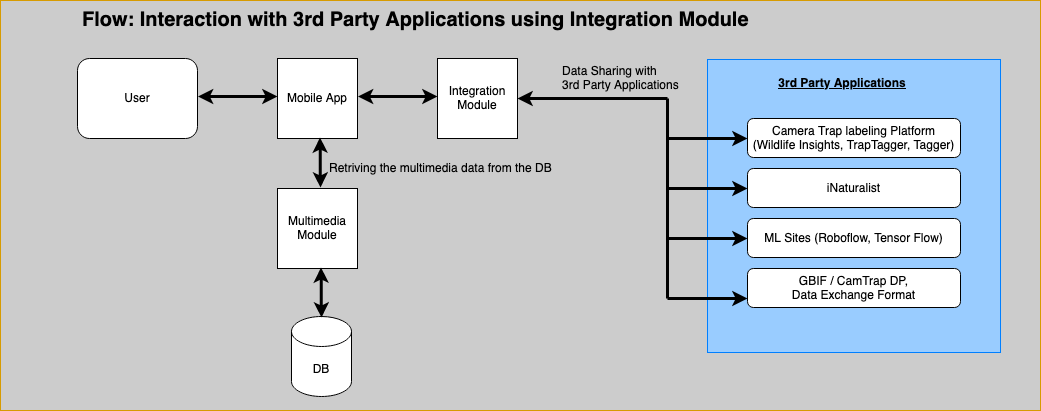

The diagram above was exported from draw.io. Its source (the exported page's mxGraphModel, read from the mxfile embedded in the PNG):
<mxGraphModel dx="1626" dy="841" grid="1" gridSize="10" guides="1" tooltips="1" connect="1" arrows="1" fold="1" page="1" pageScale="1" pageWidth="1100" pageHeight="850" math="0" shadow="0">
  <root>
    <mxCell id="U1rAl8_IukCjqVfFUBV3-0" />
    <mxCell id="U1rAl8_IukCjqVfFUBV3-1" parent="U1rAl8_IukCjqVfFUBV3-0" />
    <mxCell id="Yg1hNQY15f-yfSwrCHxP-0" value="" style="group;movable=1;resizable=1;rotatable=1;deletable=1;editable=1;locked=0;connectable=1;" vertex="1" connectable="0" parent="U1rAl8_IukCjqVfFUBV3-1">
      <mxGeometry width="1040" height="410" as="geometry" />
    </mxCell>
    <mxCell id="_RM0X8da3Bre28JWZ217-0" value="" style="rounded=0;whiteSpace=wrap;html=1;hachureGap=4;fontFamily=Architects Daughter;fontSource=https%3A%2F%2Ffonts.googleapis.com%2Fcss%3Ffamily%3DArchitects%2BDaughter;fontSize=20;fillColor=#CCCCCC;strokeColor=#d79b00;container=0;movable=1;resizable=1;rotatable=1;deletable=1;editable=1;locked=0;connectable=1;" vertex="1" parent="Yg1hNQY15f-yfSwrCHxP-0">
      <mxGeometry width="1040" height="410" as="geometry" />
    </mxCell>
    <mxCell id="QCub0E5qJPQFH9ZA22CE-8" value="" style="whiteSpace=wrap;html=1;aspect=fixed;hachureGap=4;fontFamily=Helvetica;fontSize=12;fillColor=#99CCFF;strokeColor=#007FFF;container=0;movable=1;resizable=1;rotatable=1;deletable=1;editable=1;locked=0;connectable=1;" parent="Yg1hNQY15f-yfSwrCHxP-0" vertex="1">
      <mxGeometry x="707" y="59" width="293" height="293" as="geometry" />
    </mxCell>
    <mxCell id="U1rAl8_IukCjqVfFUBV3-2" value="User" style="rounded=1;whiteSpace=wrap;html=1;hachureGap=4;fontFamily=Helvetica;fontSize=12;align=center;container=0;movable=1;resizable=1;rotatable=1;deletable=1;editable=1;locked=0;connectable=1;" parent="Yg1hNQY15f-yfSwrCHxP-0" vertex="1">
      <mxGeometry x="77" y="58" width="120" height="80" as="geometry" />
    </mxCell>
    <mxCell id="U1rAl8_IukCjqVfFUBV3-3" value="Mobile App" style="whiteSpace=wrap;html=1;aspect=fixed;hachureGap=4;fontFamily=Helvetica;fontSize=12;align=center;container=0;movable=1;resizable=1;rotatable=1;deletable=1;editable=1;locked=0;connectable=1;" parent="Yg1hNQY15f-yfSwrCHxP-0" vertex="1">
      <mxGeometry x="277" y="58" width="80" height="80" as="geometry" />
    </mxCell>
    <mxCell id="U1rAl8_IukCjqVfFUBV3-4" value="Integration Module" style="whiteSpace=wrap;html=1;aspect=fixed;hachureGap=4;fontFamily=Helvetica;fontSize=12;align=center;container=0;movable=1;resizable=1;rotatable=1;deletable=1;editable=1;locked=0;connectable=1;" parent="Yg1hNQY15f-yfSwrCHxP-0" vertex="1">
      <mxGeometry x="437" y="58" width="80" height="80" as="geometry" />
    </mxCell>
    <mxCell id="U1rAl8_IukCjqVfFUBV3-6" value="" style="endArrow=none;startArrow=classic;html=1;rounded=0;hachureGap=4;fontFamily=Helvetica;fontSize=12;strokeWidth=3;align=center;endFill=0;exitX=1;exitY=0.5;exitDx=0;exitDy=0;movable=1;resizable=1;rotatable=1;deletable=1;editable=1;locked=0;connectable=1;" parent="Yg1hNQY15f-yfSwrCHxP-0" source="U1rAl8_IukCjqVfFUBV3-4" edge="1">
      <mxGeometry width="100" height="100" relative="1" as="geometry">
        <mxPoint x="517.5" y="86" as="sourcePoint" />
        <mxPoint x="667" y="98" as="targetPoint" />
      </mxGeometry>
    </mxCell>
    <mxCell id="U1rAl8_IukCjqVfFUBV3-7" value="" style="endArrow=classic;startArrow=classic;html=1;rounded=0;hachureGap=4;fontFamily=Helvetica;fontSize=12;strokeWidth=3;align=center;movable=1;resizable=1;rotatable=1;deletable=1;editable=1;locked=0;connectable=1;" parent="Yg1hNQY15f-yfSwrCHxP-0" edge="1">
      <mxGeometry width="100" height="100" relative="1" as="geometry">
        <mxPoint x="357.5" y="96" as="sourcePoint" />
        <mxPoint x="437" y="96" as="targetPoint" />
      </mxGeometry>
    </mxCell>
    <mxCell id="U1rAl8_IukCjqVfFUBV3-8" value="&lt;div style=&quot;font-size: 12px;&quot;&gt;&lt;font style=&quot;font-size: 12px;&quot;&gt;Retriving the multimedia data from the DB&lt;/font&gt;&lt;br style=&quot;font-size: 12px;&quot;&gt;&lt;/div&gt;" style="text;strokeColor=none;fillColor=none;html=1;fontSize=12;fontStyle=0;verticalAlign=middle;align=left;fontFamily=Helvetica;container=0;movable=1;resizable=1;rotatable=1;deletable=1;editable=1;locked=0;connectable=1;" parent="Yg1hNQY15f-yfSwrCHxP-0" vertex="1">
      <mxGeometry x="327" y="148" width="260" height="40" as="geometry" />
    </mxCell>
    <mxCell id="U1rAl8_IukCjqVfFUBV3-9" value="Flow: Interaction with 3rd Party Applications using Integration Module" style="text;strokeColor=none;fillColor=none;html=1;fontSize=20;fontStyle=1;verticalAlign=middle;align=left;fontFamily=Helvetica;container=0;movable=1;resizable=1;rotatable=1;deletable=1;editable=1;locked=0;connectable=1;" parent="Yg1hNQY15f-yfSwrCHxP-0" vertex="1">
      <mxGeometry x="80" width="460" height="40" as="geometry" />
    </mxCell>
    <mxCell id="U1rAl8_IukCjqVfFUBV3-10" value="&lt;font style=&quot;font-size: 12px;&quot;&gt;Multimedia Module&lt;br style=&quot;font-size: 12px;&quot;&gt;&lt;/font&gt;" style="whiteSpace=wrap;html=1;aspect=fixed;hachureGap=4;fontFamily=Helvetica;fontSize=12;align=center;container=0;movable=1;resizable=1;rotatable=1;deletable=1;editable=1;locked=0;connectable=1;" parent="Yg1hNQY15f-yfSwrCHxP-0" vertex="1">
      <mxGeometry x="277" y="188" width="80" height="80" as="geometry" />
    </mxCell>
    <mxCell id="U1rAl8_IukCjqVfFUBV3-11" value="DB" style="shape=cylinder3;whiteSpace=wrap;html=1;boundedLbl=1;backgroundOutline=1;size=15;hachureGap=4;fontFamily=Helvetica;fontSize=12;align=center;container=0;movable=1;resizable=1;rotatable=1;deletable=1;editable=1;locked=0;connectable=1;" parent="Yg1hNQY15f-yfSwrCHxP-0" vertex="1">
      <mxGeometry x="291" y="316" width="60" height="80" as="geometry" />
    </mxCell>
    <mxCell id="U1rAl8_IukCjqVfFUBV3-14" value="Data Sharing with&lt;br style=&quot;font-size: 12px;&quot;&gt;&lt;div style=&quot;font-size: 12px;&quot;&gt;3rd Party Applications&lt;/div&gt;" style="text;strokeColor=none;fillColor=none;html=1;fontSize=12;fontStyle=0;verticalAlign=middle;align=left;fontFamily=Helvetica;container=0;movable=1;resizable=1;rotatable=1;deletable=1;editable=1;locked=0;connectable=1;" parent="Yg1hNQY15f-yfSwrCHxP-0" vertex="1">
      <mxGeometry x="560" y="28" width="167" height="100" as="geometry" />
    </mxCell>
    <mxCell id="U1rAl8_IukCjqVfFUBV3-15" value="" style="endArrow=classic;startArrow=classic;html=1;rounded=0;hachureGap=4;fontFamily=Helvetica;fontSize=12;strokeWidth=3;align=center;movable=1;resizable=1;rotatable=1;deletable=1;editable=1;locked=0;connectable=1;" parent="Yg1hNQY15f-yfSwrCHxP-0" edge="1">
      <mxGeometry width="100" height="100" relative="1" as="geometry">
        <mxPoint x="197.5" y="96" as="sourcePoint" />
        <mxPoint x="277" y="96" as="targetPoint" />
      </mxGeometry>
    </mxCell>
    <mxCell id="QCub0E5qJPQFH9ZA22CE-4" value="Camera Trap labeling Platform&#10;(Wildlife Insights, TrapTagger, Tagger)" style="rounded=1;whiteSpace=wrap;hachureGap=4;fontFamily=Helvetica;fontSize=12;verticalAlign=middle;fontStyle=0;container=0;movable=1;resizable=1;rotatable=1;deletable=1;editable=1;locked=0;connectable=1;" parent="Yg1hNQY15f-yfSwrCHxP-0" vertex="1">
      <mxGeometry x="747" y="118" width="213" height="39" as="geometry" />
    </mxCell>
    <mxCell id="QCub0E5qJPQFH9ZA22CE-5" value="iNaturalist" style="rounded=1;whiteSpace=wrap;hachureGap=4;fontFamily=Helvetica;fontSize=12;verticalAlign=middle;container=0;movable=1;resizable=1;rotatable=1;deletable=1;editable=1;locked=0;connectable=1;" parent="Yg1hNQY15f-yfSwrCHxP-0" vertex="1">
      <mxGeometry x="747" y="168" width="213" height="39" as="geometry" />
    </mxCell>
    <mxCell id="QCub0E5qJPQFH9ZA22CE-6" value="GBIF / CamTrap DP, &#10;Data Exchange Format" style="rounded=1;whiteSpace=wrap;hachureGap=4;fontFamily=Helvetica;fontSize=12;verticalAlign=middle;container=0;movable=1;resizable=1;rotatable=1;deletable=1;editable=1;locked=0;connectable=1;" parent="Yg1hNQY15f-yfSwrCHxP-0" vertex="1">
      <mxGeometry x="747" y="268" width="213" height="39" as="geometry" />
    </mxCell>
    <mxCell id="QCub0E5qJPQFH9ZA22CE-7" value="ML Sites (Roboflow, Tensor Flow)" style="rounded=1;whiteSpace=wrap;hachureGap=4;fontFamily=Helvetica;fontSize=12;verticalAlign=middle;container=0;movable=1;resizable=1;rotatable=1;deletable=1;editable=1;locked=0;connectable=1;" parent="Yg1hNQY15f-yfSwrCHxP-0" vertex="1">
      <mxGeometry x="747" y="218" width="213" height="39" as="geometry" />
    </mxCell>
    <mxCell id="QCub0E5qJPQFH9ZA22CE-9" value="&lt;p style=&quot;font-size: 12px;&quot;&gt;3rd Party Applications&lt;/p&gt;" style="text;html=1;strokeColor=none;fillColor=none;align=center;verticalAlign=middle;whiteSpace=wrap;rounded=0;fontSize=12;fontFamily=Helvetica;fontStyle=5;container=0;movable=1;resizable=1;rotatable=1;deletable=1;editable=1;locked=0;connectable=1;" parent="Yg1hNQY15f-yfSwrCHxP-0" vertex="1">
      <mxGeometry x="727" y="68" width="230" height="30" as="geometry" />
    </mxCell>
    <mxCell id="QCub0E5qJPQFH9ZA22CE-11" value="" style="endArrow=none;startArrow=none;html=1;rounded=0;hachureGap=4;fontFamily=Helvetica;fontSize=12;strokeWidth=3;align=center;endFill=0;startFill=0;movable=1;resizable=1;rotatable=1;deletable=1;editable=1;locked=0;connectable=1;" parent="Yg1hNQY15f-yfSwrCHxP-0" edge="1">
      <mxGeometry width="100" height="100" relative="1" as="geometry">
        <mxPoint x="667" y="298" as="sourcePoint" />
        <mxPoint x="667" y="98" as="targetPoint" />
      </mxGeometry>
    </mxCell>
    <mxCell id="QCub0E5qJPQFH9ZA22CE-12" value="" style="endArrow=classic;startArrow=none;html=1;rounded=0;hachureGap=4;fontFamily=Helvetica;fontSize=12;strokeWidth=3;align=center;startFill=0;movable=1;resizable=1;rotatable=1;deletable=1;editable=1;locked=0;connectable=1;" parent="Yg1hNQY15f-yfSwrCHxP-0" edge="1">
      <mxGeometry width="100" height="100" relative="1" as="geometry">
        <mxPoint x="667" y="138" as="sourcePoint" />
        <mxPoint x="747" y="138" as="targetPoint" />
      </mxGeometry>
    </mxCell>
    <mxCell id="QCub0E5qJPQFH9ZA22CE-13" value="" style="endArrow=classic;startArrow=none;html=1;rounded=0;hachureGap=4;fontFamily=Helvetica;fontSize=12;strokeWidth=3;align=center;startFill=0;movable=1;resizable=1;rotatable=1;deletable=1;editable=1;locked=0;connectable=1;" parent="Yg1hNQY15f-yfSwrCHxP-0" edge="1">
      <mxGeometry width="100" height="100" relative="1" as="geometry">
        <mxPoint x="667" y="188" as="sourcePoint" />
        <mxPoint x="747" y="188" as="targetPoint" />
      </mxGeometry>
    </mxCell>
    <mxCell id="QCub0E5qJPQFH9ZA22CE-14" value="" style="endArrow=classic;startArrow=none;html=1;rounded=0;hachureGap=4;fontFamily=Helvetica;fontSize=12;strokeWidth=3;align=center;startFill=0;movable=1;resizable=1;rotatable=1;deletable=1;editable=1;locked=0;connectable=1;" parent="Yg1hNQY15f-yfSwrCHxP-0" edge="1">
      <mxGeometry width="100" height="100" relative="1" as="geometry">
        <mxPoint x="667" y="238" as="sourcePoint" />
        <mxPoint x="747" y="238" as="targetPoint" />
      </mxGeometry>
    </mxCell>
    <mxCell id="QCub0E5qJPQFH9ZA22CE-15" value="" style="endArrow=classic;startArrow=none;html=1;rounded=0;hachureGap=4;fontFamily=Helvetica;fontSize=12;strokeWidth=3;align=center;startFill=0;movable=1;resizable=1;rotatable=1;deletable=1;editable=1;locked=0;connectable=1;" parent="Yg1hNQY15f-yfSwrCHxP-0" edge="1">
      <mxGeometry width="100" height="100" relative="1" as="geometry">
        <mxPoint x="667" y="298" as="sourcePoint" />
        <mxPoint x="747" y="298" as="targetPoint" />
      </mxGeometry>
    </mxCell>
    <mxCell id="w5h5trR5fPSSIxGDpiuf-0" value="" style="endArrow=classic;startArrow=classic;html=1;rounded=0;hachureGap=4;fontFamily=Helvetica;fontSize=12;strokeWidth=3;movable=1;resizable=1;rotatable=1;deletable=1;editable=1;locked=0;connectable=1;" edge="1" parent="Yg1hNQY15f-yfSwrCHxP-0">
      <mxGeometry width="100" height="100" relative="1" as="geometry">
        <mxPoint x="320" y="187" as="sourcePoint" />
        <mxPoint x="319.5" y="137" as="targetPoint" />
      </mxGeometry>
    </mxCell>
    <mxCell id="w5h5trR5fPSSIxGDpiuf-1" value="" style="endArrow=classic;startArrow=classic;html=1;rounded=0;hachureGap=4;fontFamily=Helvetica;fontSize=12;strokeWidth=3;movable=1;resizable=1;rotatable=1;deletable=1;editable=1;locked=0;connectable=1;" edge="1" parent="Yg1hNQY15f-yfSwrCHxP-0">
      <mxGeometry width="100" height="100" relative="1" as="geometry">
        <mxPoint x="321" y="317" as="sourcePoint" />
        <mxPoint x="320.5" y="267" as="targetPoint" />
      </mxGeometry>
    </mxCell>
  </root>
</mxGraphModel>